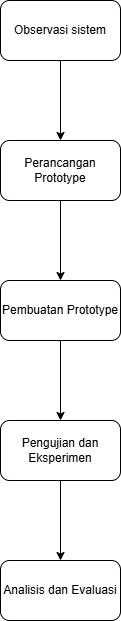

The diagram above was exported from draw.io. Its source (the exported page's mxGraphModel, read from the mxfile embedded in the PNG):
<mxGraphModel dx="1111" dy="465" grid="1" gridSize="10" guides="1" tooltips="1" connect="1" arrows="1" fold="1" page="1" pageScale="1" pageWidth="850" pageHeight="1100" math="0" shadow="0">
  <root>
    <mxCell id="0" />
    <mxCell id="1" parent="0" />
    <mxCell id="O1FH7nbqcKpC1_OPs6Fj-3" edge="1" parent="1" source="O1FH7nbqcKpC1_OPs6Fj-1" style="edgeStyle=orthogonalEdgeStyle;rounded=0;orthogonalLoop=1;jettySize=auto;html=1;" target="O1FH7nbqcKpC1_OPs6Fj-2" value="">
      <mxGeometry relative="1" as="geometry" />
    </mxCell>
    <mxCell id="O1FH7nbqcKpC1_OPs6Fj-1" parent="1" style="rounded=1;whiteSpace=wrap;html=1;" value="&lt;div&gt;Observasi sistem&lt;/div&gt;" vertex="1">
      <mxGeometry height="60" width="120" x="360" y="190" as="geometry" />
    </mxCell>
    <mxCell id="O1FH7nbqcKpC1_OPs6Fj-5" edge="1" parent="1" source="O1FH7nbqcKpC1_OPs6Fj-2" style="edgeStyle=orthogonalEdgeStyle;rounded=0;orthogonalLoop=1;jettySize=auto;html=1;" target="O1FH7nbqcKpC1_OPs6Fj-4" value="">
      <mxGeometry relative="1" as="geometry" />
    </mxCell>
    <mxCell id="O1FH7nbqcKpC1_OPs6Fj-2" parent="1" style="whiteSpace=wrap;html=1;rounded=1;" value="&lt;div&gt;Perancangan Prototype&lt;/div&gt;" vertex="1">
      <mxGeometry height="60" width="120" x="360" y="330" as="geometry" />
    </mxCell>
    <mxCell id="O1FH7nbqcKpC1_OPs6Fj-7" edge="1" parent="1" source="O1FH7nbqcKpC1_OPs6Fj-4" style="edgeStyle=orthogonalEdgeStyle;rounded=0;orthogonalLoop=1;jettySize=auto;html=1;" target="O1FH7nbqcKpC1_OPs6Fj-6" value="">
      <mxGeometry relative="1" as="geometry" />
    </mxCell>
    <mxCell id="O1FH7nbqcKpC1_OPs6Fj-4" parent="1" style="whiteSpace=wrap;html=1;rounded=1;" value="Pembuatan Prototype" vertex="1">
      <mxGeometry height="60" width="120" x="360" y="470" as="geometry" />
    </mxCell>
    <mxCell id="O1FH7nbqcKpC1_OPs6Fj-9" edge="1" parent="1" source="O1FH7nbqcKpC1_OPs6Fj-6" style="edgeStyle=orthogonalEdgeStyle;rounded=0;orthogonalLoop=1;jettySize=auto;html=1;" target="O1FH7nbqcKpC1_OPs6Fj-8" value="">
      <mxGeometry relative="1" as="geometry" />
    </mxCell>
    <mxCell id="O1FH7nbqcKpC1_OPs6Fj-6" parent="1" style="whiteSpace=wrap;html=1;rounded=1;" value="Pengujian dan Eksperimen" vertex="1">
      <mxGeometry height="60" width="120" x="360" y="610" as="geometry" />
    </mxCell>
    <mxCell id="O1FH7nbqcKpC1_OPs6Fj-8" parent="1" style="whiteSpace=wrap;html=1;rounded=1;" value="Analisis dan Evaluasi" vertex="1">
      <mxGeometry height="60" width="120" x="360" y="750" as="geometry" />
    </mxCell>
  </root>
</mxGraphModel>